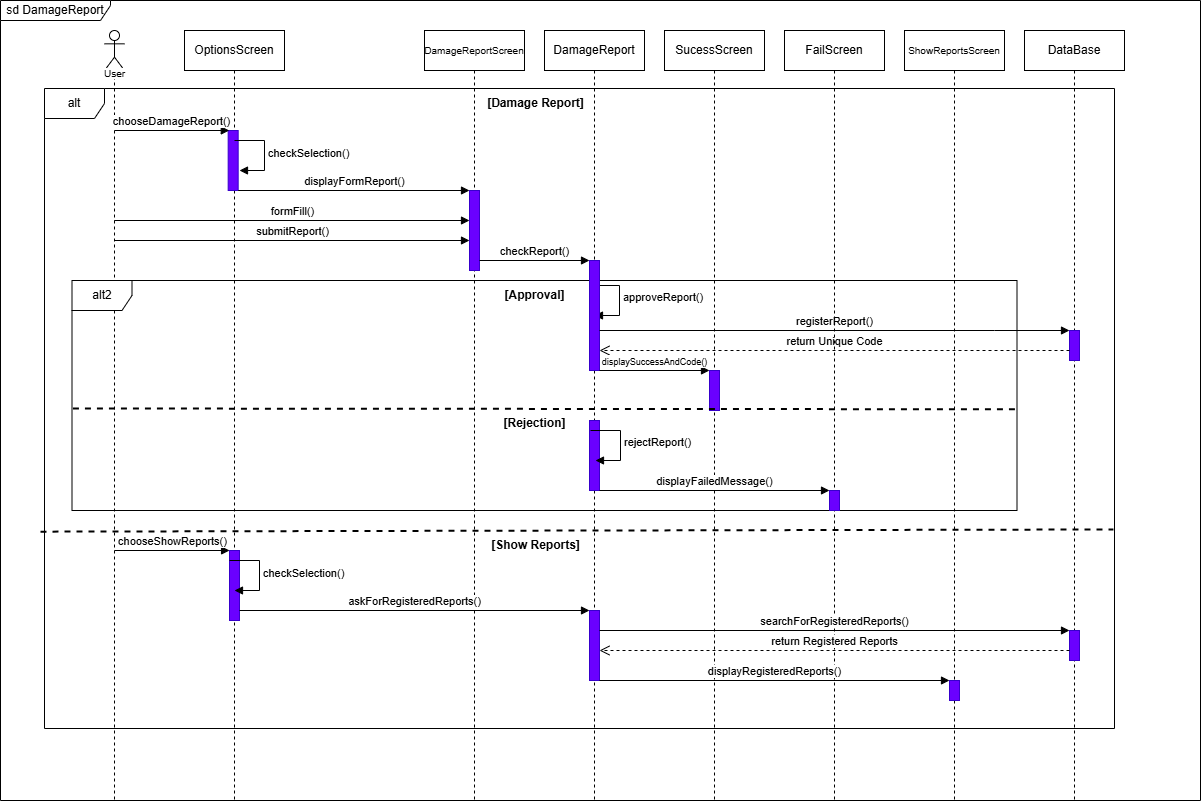

The diagram above was exported from draw.io. Its source (the exported page's mxGraphModel, read from the mxfile embedded in the PNG):
<mxGraphModel dx="215" dy="527" grid="1" gridSize="10" guides="1" tooltips="1" connect="1" arrows="1" fold="1" page="1" pageScale="1" pageWidth="827" pageHeight="1169" math="0" shadow="0">
  <root>
    <mxCell id="0" />
    <mxCell id="1" parent="0" />
    <mxCell id="MsnevUszBEtuSTS8aitp-1" value="" style="shape=umlLifeline;perimeter=lifelinePerimeter;whiteSpace=wrap;html=1;container=1;dropTarget=0;collapsible=0;recursiveResize=0;outlineConnect=0;portConstraint=eastwest;newEdgeStyle={&quot;curved&quot;:0,&quot;rounded&quot;:0};participant=umlActor;" parent="1" vertex="1">
      <mxGeometry x="994" y="100" width="20" height="770" as="geometry" />
    </mxCell>
    <mxCell id="MsnevUszBEtuSTS8aitp-2" value="OptionsScreen" style="shape=umlLifeline;perimeter=lifelinePerimeter;whiteSpace=wrap;html=1;container=1;dropTarget=0;collapsible=0;recursiveResize=0;outlineConnect=0;portConstraint=eastwest;newEdgeStyle={&quot;curved&quot;:0,&quot;rounded&quot;:0};" parent="1" vertex="1">
      <mxGeometry x="1074" y="100" width="100" height="770" as="geometry" />
    </mxCell>
    <mxCell id="MsnevUszBEtuSTS8aitp-3" value="" style="html=1;points=[[0,0,0,0,5],[0,1,0,0,-5],[1,0,0,0,5],[1,1,0,0,-5]];perimeter=orthogonalPerimeter;outlineConnect=0;targetShapes=umlLifeline;portConstraint=eastwest;newEdgeStyle={&quot;curved&quot;:0,&quot;rounded&quot;:0};fillColor=#6a00ff;fontColor=#ffffff;strokeColor=#3700CC;" parent="MsnevUszBEtuSTS8aitp-2" vertex="1">
      <mxGeometry x="43.67" y="100" width="10" height="60" as="geometry" />
    </mxCell>
    <mxCell id="MsnevUszBEtuSTS8aitp-4" value="alt" style="shape=umlFrame;whiteSpace=wrap;html=1;pointerEvents=0;" parent="1" vertex="1">
      <mxGeometry x="934" y="158" width="1070" height="640" as="geometry" />
    </mxCell>
    <mxCell id="MsnevUszBEtuSTS8aitp-5" value="&lt;span&gt;checkSelection()&lt;/span&gt;" style="html=1;align=left;spacingLeft=2;endArrow=block;rounded=0;edgeStyle=orthogonalEdgeStyle;curved=0;rounded=0;" parent="1" edge="1">
      <mxGeometry relative="1" as="geometry">
        <mxPoint x="1124" y="210" as="sourcePoint" />
        <Array as="points">
          <mxPoint x="1154" y="240" />
        </Array>
        <mxPoint x="1129" y="240" as="targetPoint" />
      </mxGeometry>
    </mxCell>
    <mxCell id="MsnevUszBEtuSTS8aitp-6" value="&lt;font style=&quot;font-size: 10px;&quot;&gt;DamageReportScreen&lt;/font&gt;" style="shape=umlLifeline;perimeter=lifelinePerimeter;whiteSpace=wrap;html=1;container=1;dropTarget=0;collapsible=0;recursiveResize=0;outlineConnect=0;portConstraint=eastwest;newEdgeStyle={&quot;curved&quot;:0,&quot;rounded&quot;:0};" parent="1" vertex="1">
      <mxGeometry x="1314" y="100" width="100" height="770" as="geometry" />
    </mxCell>
    <mxCell id="MsnevUszBEtuSTS8aitp-7" value="" style="html=1;points=[[0,0,0,0,5],[0,1,0,0,-5],[1,0,0,0,5],[1,1,0,0,-5]];perimeter=orthogonalPerimeter;outlineConnect=0;targetShapes=umlLifeline;portConstraint=eastwest;newEdgeStyle={&quot;curved&quot;:0,&quot;rounded&quot;:0};fillColor=#6a00ff;fontColor=#ffffff;strokeColor=#3700CC;" parent="MsnevUszBEtuSTS8aitp-6" vertex="1">
      <mxGeometry x="45" y="160" width="10" height="80" as="geometry" />
    </mxCell>
    <mxCell id="MsnevUszBEtuSTS8aitp-8" value="formFill()" style="html=1;verticalAlign=bottom;endArrow=block;curved=0;rounded=0;" parent="1" edge="1">
      <mxGeometry width="80" relative="1" as="geometry">
        <mxPoint x="1003.8103448275863" y="290" as="sourcePoint" />
        <mxPoint x="1359" y="290" as="targetPoint" />
      </mxGeometry>
    </mxCell>
    <mxCell id="MsnevUszBEtuSTS8aitp-9" value="DataBase" style="shape=umlLifeline;perimeter=lifelinePerimeter;whiteSpace=wrap;html=1;container=1;dropTarget=0;collapsible=0;recursiveResize=0;outlineConnect=0;portConstraint=eastwest;newEdgeStyle={&quot;curved&quot;:0,&quot;rounded&quot;:0};" parent="1" vertex="1">
      <mxGeometry x="1914" y="100" width="100" height="770" as="geometry" />
    </mxCell>
    <mxCell id="MsnevUszBEtuSTS8aitp-10" value="" style="html=1;points=[[0,0,0,0,5],[0,1,0,0,-5],[1,0,0,0,5],[1,1,0,0,-5]];perimeter=orthogonalPerimeter;outlineConnect=0;targetShapes=umlLifeline;portConstraint=eastwest;newEdgeStyle={&quot;curved&quot;:0,&quot;rounded&quot;:0};fillColor=#6a00ff;fontColor=#ffffff;strokeColor=#3700CC;" parent="MsnevUszBEtuSTS8aitp-9" vertex="1">
      <mxGeometry x="45" y="300" width="10" height="30" as="geometry" />
    </mxCell>
    <mxCell id="MsnevUszBEtuSTS8aitp-11" value="" style="html=1;points=[[0,0,0,0,5],[0,1,0,0,-5],[1,0,0,0,5],[1,1,0,0,-5]];perimeter=orthogonalPerimeter;outlineConnect=0;targetShapes=umlLifeline;portConstraint=eastwest;newEdgeStyle={&quot;curved&quot;:0,&quot;rounded&quot;:0};fillColor=#6a00ff;fontColor=#ffffff;strokeColor=#3700CC;" parent="MsnevUszBEtuSTS8aitp-9" vertex="1">
      <mxGeometry x="45" y="600" width="10" height="30" as="geometry" />
    </mxCell>
    <mxCell id="MsnevUszBEtuSTS8aitp-12" value="alt2" style="shape=umlFrame;whiteSpace=wrap;html=1;pointerEvents=0;" parent="1" vertex="1">
      <mxGeometry x="961.5" y="350" width="945" height="230" as="geometry" />
    </mxCell>
    <mxCell id="MsnevUszBEtuSTS8aitp-13" value="submitReport()" style="html=1;verticalAlign=bottom;endArrow=block;curved=0;rounded=0;" parent="1" edge="1">
      <mxGeometry width="80" relative="1" as="geometry">
        <mxPoint x="1003.8103448275863" y="310" as="sourcePoint" />
        <mxPoint x="1359" y="310" as="targetPoint" />
      </mxGeometry>
    </mxCell>
    <mxCell id="MsnevUszBEtuSTS8aitp-14" value="DamageReport" style="shape=umlLifeline;perimeter=lifelinePerimeter;whiteSpace=wrap;html=1;container=1;dropTarget=0;collapsible=0;recursiveResize=0;outlineConnect=0;portConstraint=eastwest;newEdgeStyle={&quot;curved&quot;:0,&quot;rounded&quot;:0};" parent="1" vertex="1">
      <mxGeometry x="1434" y="100" width="100" height="770" as="geometry" />
    </mxCell>
    <mxCell id="MsnevUszBEtuSTS8aitp-15" value="approveReport()" style="html=1;align=left;spacingLeft=2;endArrow=block;rounded=0;edgeStyle=orthogonalEdgeStyle;curved=0;rounded=0;" parent="MsnevUszBEtuSTS8aitp-14" edge="1">
      <mxGeometry x="-0.0057" relative="1" as="geometry">
        <mxPoint x="45" y="255" as="sourcePoint" />
        <Array as="points">
          <mxPoint x="75" y="285" />
        </Array>
        <mxPoint x="50" y="285" as="targetPoint" />
        <mxPoint as="offset" />
      </mxGeometry>
    </mxCell>
    <mxCell id="MsnevUszBEtuSTS8aitp-16" value="" style="html=1;points=[[0,0,0,0,5],[0,1,0,0,-5],[1,0,0,0,5],[1,1,0,0,-5]];perimeter=orthogonalPerimeter;outlineConnect=0;targetShapes=umlLifeline;portConstraint=eastwest;newEdgeStyle={&quot;curved&quot;:0,&quot;rounded&quot;:0};fillColor=#6a00ff;fontColor=#ffffff;strokeColor=#3700CC;" parent="MsnevUszBEtuSTS8aitp-14" vertex="1">
      <mxGeometry x="45" y="580" width="10" height="70" as="geometry" />
    </mxCell>
    <mxCell id="MsnevUszBEtuSTS8aitp-17" value="" style="html=1;points=[[0,0,0,0,5],[0,1,0,0,-5],[1,0,0,0,5],[1,1,0,0,-5]];perimeter=orthogonalPerimeter;outlineConnect=0;targetShapes=umlLifeline;portConstraint=eastwest;newEdgeStyle={&quot;curved&quot;:0,&quot;rounded&quot;:0};fillColor=#6a00ff;fontColor=#ffffff;strokeColor=#3700CC;" parent="MsnevUszBEtuSTS8aitp-14" vertex="1">
      <mxGeometry x="45" y="230" width="10" height="110" as="geometry" />
    </mxCell>
    <mxCell id="MsnevUszBEtuSTS8aitp-18" value="" style="html=1;points=[[0,0,0,0,5],[0,1,0,0,-5],[1,0,0,0,5],[1,1,0,0,-5]];perimeter=orthogonalPerimeter;outlineConnect=0;targetShapes=umlLifeline;portConstraint=eastwest;newEdgeStyle={&quot;curved&quot;:0,&quot;rounded&quot;:0};fillColor=#6a00ff;fontColor=#ffffff;strokeColor=#3700CC;" parent="MsnevUszBEtuSTS8aitp-14" vertex="1">
      <mxGeometry x="45" y="390" width="10" height="70" as="geometry" />
    </mxCell>
    <mxCell id="MsnevUszBEtuSTS8aitp-19" value="checkReport()" style="html=1;verticalAlign=bottom;endArrow=block;curved=0;rounded=0;" parent="1" edge="1">
      <mxGeometry width="80" relative="1" as="geometry">
        <mxPoint x="1369" y="330" as="sourcePoint" />
        <mxPoint x="1479" y="330" as="targetPoint" />
      </mxGeometry>
    </mxCell>
    <mxCell id="MsnevUszBEtuSTS8aitp-20" value="registerReport()" style="html=1;verticalAlign=bottom;endArrow=block;curved=0;rounded=0;" parent="1" target="MsnevUszBEtuSTS8aitp-10" edge="1">
      <mxGeometry width="80" relative="1" as="geometry">
        <mxPoint x="1489" y="400" as="sourcePoint" />
        <mxPoint x="1994" y="400" as="targetPoint" />
        <Array as="points">
          <mxPoint x="1884" y="400" />
        </Array>
      </mxGeometry>
    </mxCell>
    <mxCell id="MsnevUszBEtuSTS8aitp-21" value="&lt;span&gt;return Unique Code&lt;/span&gt;" style="html=1;verticalAlign=bottom;endArrow=open;dashed=1;endSize=8;curved=0;rounded=0;" parent="1" source="MsnevUszBEtuSTS8aitp-10" edge="1">
      <mxGeometry relative="1" as="geometry">
        <mxPoint x="1999" y="420" as="sourcePoint" />
        <mxPoint x="1489" y="420" as="targetPoint" />
      </mxGeometry>
    </mxCell>
    <mxCell id="MsnevUszBEtuSTS8aitp-22" value="SucessScreen" style="shape=umlLifeline;perimeter=lifelinePerimeter;whiteSpace=wrap;html=1;container=1;dropTarget=0;collapsible=0;recursiveResize=0;outlineConnect=0;portConstraint=eastwest;newEdgeStyle={&quot;curved&quot;:0,&quot;rounded&quot;:0};" parent="1" vertex="1">
      <mxGeometry x="1554" y="100" width="100" height="770" as="geometry" />
    </mxCell>
    <mxCell id="MsnevUszBEtuSTS8aitp-23" value="" style="html=1;points=[[0,0,0,0,5],[0,1,0,0,-5],[1,0,0,0,5],[1,1,0,0,-5]];perimeter=orthogonalPerimeter;outlineConnect=0;targetShapes=umlLifeline;portConstraint=eastwest;newEdgeStyle={&quot;curved&quot;:0,&quot;rounded&quot;:0};fillColor=#6a00ff;fontColor=#ffffff;strokeColor=#3700CC;" parent="MsnevUszBEtuSTS8aitp-22" vertex="1">
      <mxGeometry x="45" y="340" width="10" height="40" as="geometry" />
    </mxCell>
    <mxCell id="MsnevUszBEtuSTS8aitp-24" value="&lt;font style=&quot;font-size: 9px;&quot;&gt;displaySuccessAndCode()&lt;/font&gt;" style="html=1;verticalAlign=bottom;endArrow=block;curved=0;rounded=0;" parent="1" edge="1">
      <mxGeometry x="-0.0026" width="80" relative="1" as="geometry">
        <mxPoint x="1489" y="440" as="sourcePoint" />
        <mxPoint x="1599" y="440" as="targetPoint" />
        <mxPoint as="offset" />
      </mxGeometry>
    </mxCell>
    <mxCell id="MsnevUszBEtuSTS8aitp-25" value="&lt;span style=&quot;text-align: left;&quot;&gt;chooseDamageReport()&lt;/span&gt;" style="html=1;verticalAlign=bottom;endArrow=block;curved=0;rounded=0;" parent="1" edge="1">
      <mxGeometry width="80" relative="1" as="geometry">
        <mxPoint x="1004.0022222222224" y="200" as="sourcePoint" />
        <mxPoint x="1118.78" y="200" as="targetPoint" />
      </mxGeometry>
    </mxCell>
    <mxCell id="MsnevUszBEtuSTS8aitp-26" value="" style="endArrow=none;dashed=1;html=1;rounded=0;exitX=-0.003;exitY=0.878;exitDx=0;exitDy=0;exitPerimeter=0;entryX=0.999;entryY=0.689;entryDx=0;entryDy=0;entryPerimeter=0;strokeWidth=2;" parent="1" target="MsnevUszBEtuSTS8aitp-4" edge="1">
      <mxGeometry width="50" height="50" relative="1" as="geometry">
        <mxPoint x="930" y="601.1500000000001" as="sourcePoint" />
        <mxPoint x="1934" y="600" as="targetPoint" />
      </mxGeometry>
    </mxCell>
    <mxCell id="MsnevUszBEtuSTS8aitp-27" value="" style="endArrow=none;dashed=1;html=1;rounded=0;exitX=0;exitY=0.499;exitDx=0;exitDy=0;exitPerimeter=0;entryX=0.998;entryY=0.502;entryDx=0;entryDy=0;entryPerimeter=0;strokeWidth=2;" parent="1" edge="1">
      <mxGeometry width="50" height="50" relative="1" as="geometry">
        <mxPoint x="962.44" y="478" as="sourcePoint" />
        <mxPoint x="1905.5500000000002" y="478.77999999999975" as="targetPoint" />
      </mxGeometry>
    </mxCell>
    <mxCell id="MsnevUszBEtuSTS8aitp-28" value="&lt;b&gt;[Rejection]&lt;/b&gt;" style="text;html=1;align=center;verticalAlign=middle;resizable=0;points=[];autosize=1;strokeColor=none;fillColor=none;" parent="1" vertex="1">
      <mxGeometry x="1379" y="478" width="90" height="30" as="geometry" />
    </mxCell>
    <mxCell id="MsnevUszBEtuSTS8aitp-29" value="&lt;b&gt;[Approval]&lt;/b&gt;" style="text;html=1;align=center;verticalAlign=middle;resizable=0;points=[];autosize=1;strokeColor=none;fillColor=none;" parent="1" vertex="1">
      <mxGeometry x="1384" y="350" width="80" height="30" as="geometry" />
    </mxCell>
    <mxCell id="MsnevUszBEtuSTS8aitp-30" value="rejectReport()" style="html=1;align=left;spacingLeft=2;endArrow=block;rounded=0;edgeStyle=orthogonalEdgeStyle;curved=0;rounded=0;" parent="1" edge="1">
      <mxGeometry x="-0.005" relative="1" as="geometry">
        <mxPoint x="1480" y="500" as="sourcePoint" />
        <Array as="points">
          <mxPoint x="1510" y="530" />
        </Array>
        <mxPoint x="1485" y="530" as="targetPoint" />
        <mxPoint as="offset" />
      </mxGeometry>
    </mxCell>
    <mxCell id="MsnevUszBEtuSTS8aitp-31" value="FailScreen" style="shape=umlLifeline;perimeter=lifelinePerimeter;whiteSpace=wrap;html=1;container=1;dropTarget=0;collapsible=0;recursiveResize=0;outlineConnect=0;portConstraint=eastwest;newEdgeStyle={&quot;curved&quot;:0,&quot;rounded&quot;:0};" parent="1" vertex="1">
      <mxGeometry x="1674" y="100" width="100" height="770" as="geometry" />
    </mxCell>
    <mxCell id="MsnevUszBEtuSTS8aitp-32" value="" style="html=1;points=[[0,0,0,0,5],[0,1,0,0,-5],[1,0,0,0,5],[1,1,0,0,-5]];perimeter=orthogonalPerimeter;outlineConnect=0;targetShapes=umlLifeline;portConstraint=eastwest;newEdgeStyle={&quot;curved&quot;:0,&quot;rounded&quot;:0};fillColor=#6a00ff;fontColor=#ffffff;strokeColor=#3700CC;" parent="MsnevUszBEtuSTS8aitp-31" vertex="1">
      <mxGeometry x="45" y="460" width="10" height="20" as="geometry" />
    </mxCell>
    <mxCell id="MsnevUszBEtuSTS8aitp-33" value="displayFailedMessage()" style="html=1;verticalAlign=bottom;endArrow=block;curved=0;rounded=0;" parent="1" source="MsnevUszBEtuSTS8aitp-18" edge="1">
      <mxGeometry width="80" relative="1" as="geometry">
        <mxPoint x="1369" y="560" as="sourcePoint" />
        <mxPoint x="1719" y="560" as="targetPoint" />
      </mxGeometry>
    </mxCell>
    <mxCell id="MsnevUszBEtuSTS8aitp-34" value="&lt;b&gt;[Damage Report]&lt;/b&gt;" style="text;html=1;align=center;verticalAlign=middle;resizable=0;points=[];autosize=1;strokeColor=none;fillColor=none;" parent="1" vertex="1">
      <mxGeometry x="1365" y="158" width="120" height="30" as="geometry" />
    </mxCell>
    <mxCell id="MsnevUszBEtuSTS8aitp-35" value="&lt;b&gt;[Show Reports]&lt;/b&gt;" style="text;html=1;align=center;verticalAlign=middle;resizable=0;points=[];autosize=1;strokeColor=none;fillColor=none;" parent="1" vertex="1">
      <mxGeometry x="1370" y="600" width="110" height="30" as="geometry" />
    </mxCell>
    <mxCell id="MsnevUszBEtuSTS8aitp-36" value="" style="html=1;points=[[0,0,0,0,5],[0,1,0,0,-5],[1,0,0,0,5],[1,1,0,0,-5]];perimeter=orthogonalPerimeter;outlineConnect=0;targetShapes=umlLifeline;portConstraint=eastwest;newEdgeStyle={&quot;curved&quot;:0,&quot;rounded&quot;:0};fillColor=#6a00ff;fontColor=#ffffff;strokeColor=#3700CC;" parent="1" vertex="1">
      <mxGeometry x="1119" y="620" width="10" height="70" as="geometry" />
    </mxCell>
    <mxCell id="MsnevUszBEtuSTS8aitp-37" value="chooseShowReports()" style="html=1;verticalAlign=bottom;endArrow=block;curved=0;rounded=0;" parent="1" edge="1">
      <mxGeometry width="80" relative="1" as="geometry">
        <mxPoint x="1003.9985714285713" y="620" as="sourcePoint" />
        <mxPoint x="1119.07" y="620" as="targetPoint" />
      </mxGeometry>
    </mxCell>
    <mxCell id="MsnevUszBEtuSTS8aitp-38" value="&lt;span&gt;checkSelection()&lt;/span&gt;" style="html=1;align=left;spacingLeft=2;endArrow=block;rounded=0;edgeStyle=orthogonalEdgeStyle;curved=0;rounded=0;" parent="1" edge="1">
      <mxGeometry relative="1" as="geometry">
        <mxPoint x="1119" y="630" as="sourcePoint" />
        <Array as="points">
          <mxPoint x="1149" y="660" />
        </Array>
        <mxPoint x="1124" y="660" as="targetPoint" />
      </mxGeometry>
    </mxCell>
    <mxCell id="MsnevUszBEtuSTS8aitp-39" value="askForRegisteredReports()" style="html=1;verticalAlign=bottom;endArrow=block;curved=0;rounded=0;" parent="1" source="MsnevUszBEtuSTS8aitp-36" edge="1">
      <mxGeometry width="80" relative="1" as="geometry">
        <mxPoint x="1249" y="680" as="sourcePoint" />
        <mxPoint x="1479" y="680" as="targetPoint" />
      </mxGeometry>
    </mxCell>
    <mxCell id="MsnevUszBEtuSTS8aitp-40" value="searchForRegisteredReports()" style="html=1;verticalAlign=bottom;endArrow=block;curved=0;rounded=0;" parent="1" target="MsnevUszBEtuSTS8aitp-11" edge="1">
      <mxGeometry width="80" relative="1" as="geometry">
        <mxPoint x="1489" y="700" as="sourcePoint" />
        <mxPoint x="1999" y="700" as="targetPoint" />
      </mxGeometry>
    </mxCell>
    <mxCell id="MsnevUszBEtuSTS8aitp-41" value="return Registered Reports" style="html=1;verticalAlign=bottom;endArrow=open;dashed=1;endSize=8;curved=0;rounded=0;" parent="1" source="MsnevUszBEtuSTS8aitp-11" edge="1">
      <mxGeometry relative="1" as="geometry">
        <mxPoint x="1999" y="720" as="sourcePoint" />
        <mxPoint x="1489" y="720" as="targetPoint" />
      </mxGeometry>
    </mxCell>
    <mxCell id="MsnevUszBEtuSTS8aitp-42" value="&lt;font style=&quot;font-size: 10px;&quot;&gt;ShowReportsScreen&lt;/font&gt;" style="shape=umlLifeline;perimeter=lifelinePerimeter;whiteSpace=wrap;html=1;container=1;dropTarget=0;collapsible=0;recursiveResize=0;outlineConnect=0;portConstraint=eastwest;newEdgeStyle={&quot;curved&quot;:0,&quot;rounded&quot;:0};" parent="1" vertex="1">
      <mxGeometry x="1794" y="100" width="100" height="770" as="geometry" />
    </mxCell>
    <mxCell id="MsnevUszBEtuSTS8aitp-43" value="" style="html=1;points=[[0,0,0,0,5],[0,1,0,0,-5],[1,0,0,0,5],[1,1,0,0,-5]];perimeter=orthogonalPerimeter;outlineConnect=0;targetShapes=umlLifeline;portConstraint=eastwest;newEdgeStyle={&quot;curved&quot;:0,&quot;rounded&quot;:0};fillColor=#6a00ff;fontColor=#ffffff;strokeColor=#3700CC;" parent="MsnevUszBEtuSTS8aitp-42" vertex="1">
      <mxGeometry x="45" y="650" width="10" height="20" as="geometry" />
    </mxCell>
    <mxCell id="MsnevUszBEtuSTS8aitp-44" value="&lt;font style=&quot;font-size: 10px; background-color: light-dark(#ffffff, var(--ge-dark-color, #121212));&quot;&gt;User&lt;/font&gt;" style="text;html=1;align=center;verticalAlign=middle;resizable=0;points=[];autosize=1;strokeColor=none;fillColor=none;" parent="1" vertex="1">
      <mxGeometry x="984" y="128" width="40" height="30" as="geometry" />
    </mxCell>
    <mxCell id="MsnevUszBEtuSTS8aitp-50" value="displayFormReport()" style="html=1;verticalAlign=bottom;endArrow=block;curved=0;rounded=0;" parent="1" source="MsnevUszBEtuSTS8aitp-3" target="MsnevUszBEtuSTS8aitp-7" edge="1">
      <mxGeometry width="80" relative="1" as="geometry">
        <mxPoint x="1247.6700000000005" y="270" as="sourcePoint" />
        <mxPoint x="1357.6700000000005" y="270" as="targetPoint" />
      </mxGeometry>
    </mxCell>
    <mxCell id="MsnevUszBEtuSTS8aitp-54" value="displayRegisteredReports()" style="html=1;verticalAlign=bottom;endArrow=block;curved=0;rounded=0;" parent="1" source="MsnevUszBEtuSTS8aitp-16" target="MsnevUszBEtuSTS8aitp-43" edge="1">
      <mxGeometry width="80" relative="1" as="geometry">
        <mxPoint x="1254" y="770" as="sourcePoint" />
        <mxPoint x="1834" y="775" as="targetPoint" />
      </mxGeometry>
    </mxCell>
    <mxCell id="Aw4Fk9eFsXTt7LAcVZTZ-1" value="sd DamageReport" style="shape=umlFrame;whiteSpace=wrap;html=1;pointerEvents=0;width=110;height=20;" parent="1" vertex="1">
      <mxGeometry x="890" y="70" width="1200" height="800" as="geometry" />
    </mxCell>
  </root>
</mxGraphModel>